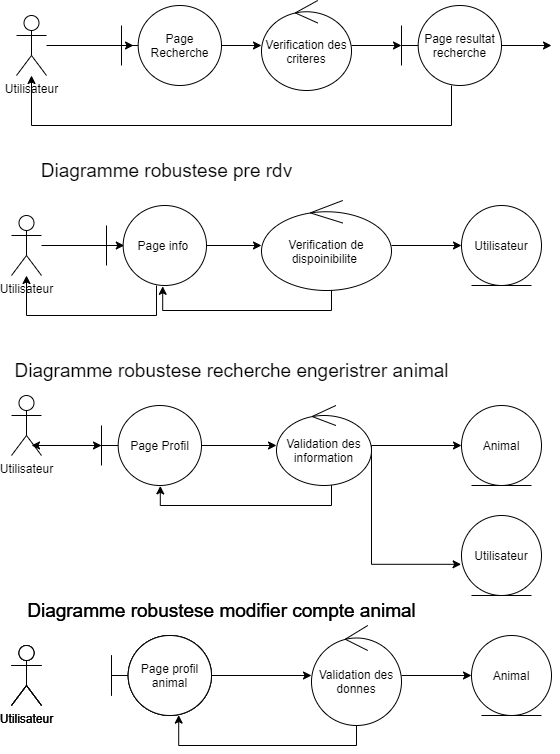

The diagram above was exported from draw.io. Its source (the exported page's mxGraphModel, read from the mxfile embedded in the PNG):
<mxGraphModel dx="1422" dy="713" grid="1" gridSize="10" guides="1" tooltips="1" connect="1" arrows="1" fold="1" page="1" pageScale="1" pageWidth="1100" pageHeight="850" math="0" shadow="0">
  <root>
    <mxCell id="0" />
    <mxCell id="1" parent="0" />
    <mxCell id="2" style="edgeStyle=orthogonalEdgeStyle;rounded=0;orthogonalLoop=1;jettySize=auto;html=1;entryX=0.12;entryY=0.5;entryDx=0;entryDy=0;entryPerimeter=0;" edge="1" source="3" target="5" parent="1">
      <mxGeometry relative="1" as="geometry" />
    </mxCell>
    <mxCell id="3" value="Utilisateur" style="shape=umlActor;verticalLabelPosition=bottom;verticalAlign=top;html=1;fontSize=12;" vertex="1" parent="1">
      <mxGeometry x="25" y="960" width="30" height="60" as="geometry" />
    </mxCell>
    <mxCell id="4" style="edgeStyle=orthogonalEdgeStyle;rounded=0;orthogonalLoop=1;jettySize=auto;html=1;" edge="1" source="5" target="7" parent="1">
      <mxGeometry relative="1" as="geometry">
        <mxPoint x="330" y="990" as="targetPoint" />
      </mxGeometry>
    </mxCell>
    <mxCell id="5" value="Page Recherche" style="shape=umlBoundary;whiteSpace=wrap;html=1;" vertex="1" parent="1">
      <mxGeometry x="130" y="950" width="100" height="80" as="geometry" />
    </mxCell>
    <mxCell id="6" style="edgeStyle=orthogonalEdgeStyle;rounded=0;orthogonalLoop=1;jettySize=auto;html=1;" edge="1" source="7" target="10" parent="1">
      <mxGeometry relative="1" as="geometry" />
    </mxCell>
    <mxCell id="7" value="Verification des criteres" style="ellipse;shape=umlControl;whiteSpace=wrap;html=1;" vertex="1" parent="1">
      <mxGeometry x="270" y="945" width="90" height="90" as="geometry" />
    </mxCell>
    <mxCell id="8" style="edgeStyle=orthogonalEdgeStyle;rounded=0;orthogonalLoop=1;jettySize=auto;html=1;" edge="1" source="10" target="3" parent="1">
      <mxGeometry relative="1" as="geometry">
        <Array as="points">
          <mxPoint x="460" y="1070" />
          <mxPoint x="40" y="1070" />
        </Array>
      </mxGeometry>
    </mxCell>
    <mxCell id="9" style="edgeStyle=orthogonalEdgeStyle;rounded=0;orthogonalLoop=1;jettySize=auto;html=1;entryX=0;entryY=0.5;entryDx=0;entryDy=0;" edge="1" source="10" parent="1">
      <mxGeometry relative="1" as="geometry">
        <mxPoint x="560" y="990" as="targetPoint" />
      </mxGeometry>
    </mxCell>
    <mxCell id="10" value="Page resultat recherche" style="shape=umlBoundary;whiteSpace=wrap;html=1;" vertex="1" parent="1">
      <mxGeometry x="410" y="950" width="100" height="80" as="geometry" />
    </mxCell>
    <mxCell id="11" style="edgeStyle=orthogonalEdgeStyle;rounded=0;orthogonalLoop=1;jettySize=auto;html=1;entryX=0.178;entryY=0.5;entryDx=0;entryDy=0;entryPerimeter=0;" edge="1" source="12" target="16" parent="1">
      <mxGeometry relative="1" as="geometry" />
    </mxCell>
    <mxCell id="12" value="Utilisateur" style="shape=umlActor;verticalLabelPosition=bottom;verticalAlign=top;html=1;fontSize=12;" vertex="1" parent="1">
      <mxGeometry x="20" y="1160" width="30" height="60" as="geometry" />
    </mxCell>
    <mxCell id="13" value="Diagramme robustese pre rdv" style="text;html=1;align=center;verticalAlign=middle;resizable=0;points=[];autosize=1;fontSize=19;" vertex="1" parent="1">
      <mxGeometry x="40" y="1100" width="270" height="30" as="geometry" />
    </mxCell>
    <mxCell id="14" style="edgeStyle=orthogonalEdgeStyle;rounded=0;orthogonalLoop=1;jettySize=auto;html=1;" edge="1" source="16" target="19" parent="1">
      <mxGeometry relative="1" as="geometry" />
    </mxCell>
    <mxCell id="15" style="edgeStyle=orthogonalEdgeStyle;rounded=0;orthogonalLoop=1;jettySize=auto;html=1;" edge="1" source="16" target="12" parent="1">
      <mxGeometry relative="1" as="geometry">
        <Array as="points">
          <mxPoint x="165" y="1260" />
          <mxPoint x="35" y="1260" />
        </Array>
      </mxGeometry>
    </mxCell>
    <mxCell id="16" value="Page info&amp;nbsp;" style="shape=umlBoundary;whiteSpace=wrap;html=1;" vertex="1" parent="1">
      <mxGeometry x="115" y="1150" width="100" height="80" as="geometry" />
    </mxCell>
    <mxCell id="17" style="edgeStyle=orthogonalEdgeStyle;rounded=0;orthogonalLoop=1;jettySize=auto;html=1;" edge="1" source="19" target="20" parent="1">
      <mxGeometry relative="1" as="geometry" />
    </mxCell>
    <mxCell id="18" style="edgeStyle=orthogonalEdgeStyle;rounded=0;orthogonalLoop=1;jettySize=auto;html=1;entryX=0.562;entryY=1.01;entryDx=0;entryDy=0;entryPerimeter=0;" edge="1" source="19" target="16" parent="1">
      <mxGeometry relative="1" as="geometry">
        <Array as="points">
          <mxPoint x="340" y="1255" />
          <mxPoint x="171" y="1255" />
        </Array>
      </mxGeometry>
    </mxCell>
    <mxCell id="19" value="Verification de dispoinibilite&amp;nbsp;" style="ellipse;shape=umlControl;whiteSpace=wrap;html=1;" vertex="1" parent="1">
      <mxGeometry x="270" y="1145" width="130" height="90" as="geometry" />
    </mxCell>
    <mxCell id="20" value="Utilisateur" style="ellipse;shape=umlEntity;whiteSpace=wrap;html=1;" vertex="1" parent="1">
      <mxGeometry x="470" y="1150" width="80" height="80" as="geometry" />
    </mxCell>
    <mxCell id="21" value="Diagramme robustese recherche engeristrer animal" style="text;html=1;align=center;verticalAlign=middle;resizable=0;points=[];autosize=1;fontSize=19;" vertex="1" parent="1">
      <mxGeometry x="15" y="1300" width="450" height="30" as="geometry" />
    </mxCell>
    <mxCell id="22" style="edgeStyle=orthogonalEdgeStyle;rounded=0;orthogonalLoop=1;jettySize=auto;html=1;" edge="1" source="23" target="26" parent="1">
      <mxGeometry relative="1" as="geometry">
        <Array as="points">
          <mxPoint x="70" y="1390" />
          <mxPoint x="70" y="1390" />
        </Array>
      </mxGeometry>
    </mxCell>
    <mxCell id="23" value="Utilisateur" style="shape=umlActor;verticalLabelPosition=bottom;verticalAlign=top;html=1;fontSize=12;" vertex="1" parent="1">
      <mxGeometry x="20" y="1340" width="30" height="60" as="geometry" />
    </mxCell>
    <mxCell id="24" style="edgeStyle=orthogonalEdgeStyle;rounded=0;orthogonalLoop=1;jettySize=auto;html=1;" edge="1" source="26" target="30" parent="1">
      <mxGeometry relative="1" as="geometry">
        <mxPoint x="300" y="1390" as="targetPoint" />
      </mxGeometry>
    </mxCell>
    <mxCell id="25" style="edgeStyle=orthogonalEdgeStyle;rounded=0;orthogonalLoop=1;jettySize=auto;html=1;entryX=0.667;entryY=0.833;entryDx=0;entryDy=0;entryPerimeter=0;" edge="1" source="26" target="23" parent="1">
      <mxGeometry relative="1" as="geometry" />
    </mxCell>
    <mxCell id="26" value="Page Profil" style="shape=umlBoundary;whiteSpace=wrap;html=1;" vertex="1" parent="1">
      <mxGeometry x="110" y="1350" width="100" height="80" as="geometry" />
    </mxCell>
    <mxCell id="27" style="edgeStyle=orthogonalEdgeStyle;rounded=0;orthogonalLoop=1;jettySize=auto;html=1;entryX=0;entryY=0.5;entryDx=0;entryDy=0;" edge="1" source="30" target="31" parent="1">
      <mxGeometry relative="1" as="geometry" />
    </mxCell>
    <mxCell id="28" style="edgeStyle=orthogonalEdgeStyle;rounded=0;orthogonalLoop=1;jettySize=auto;html=1;entryX=-0.005;entryY=0.61;entryDx=0;entryDy=0;entryPerimeter=0;" edge="1" source="30" target="32" parent="1">
      <mxGeometry relative="1" as="geometry">
        <Array as="points">
          <mxPoint x="380" y="1509" />
        </Array>
      </mxGeometry>
    </mxCell>
    <mxCell id="29" style="edgeStyle=orthogonalEdgeStyle;rounded=0;orthogonalLoop=1;jettySize=auto;html=1;entryX=0.588;entryY=1.005;entryDx=0;entryDy=0;entryPerimeter=0;" edge="1" source="30" target="26" parent="1">
      <mxGeometry relative="1" as="geometry">
        <Array as="points">
          <mxPoint x="340" y="1450" />
          <mxPoint x="169" y="1450" />
        </Array>
      </mxGeometry>
    </mxCell>
    <mxCell id="30" value="Validation des information" style="ellipse;shape=umlControl;whiteSpace=wrap;html=1;" vertex="1" parent="1">
      <mxGeometry x="285" y="1350" width="95" height="80" as="geometry" />
    </mxCell>
    <mxCell id="31" value="Animal" style="ellipse;shape=umlEntity;whiteSpace=wrap;html=1;" vertex="1" parent="1">
      <mxGeometry x="470" y="1350" width="80" height="80" as="geometry" />
    </mxCell>
    <mxCell id="32" value="Utilisateur" style="ellipse;shape=umlEntity;whiteSpace=wrap;html=1;" vertex="1" parent="1">
      <mxGeometry x="470" y="1460" width="80" height="80" as="geometry" />
    </mxCell>
    <mxCell id="33" value="Diagramme robustese modifier compte animal" style="text;html=1;align=center;verticalAlign=middle;resizable=0;points=[];autosize=1;fontSize=19;" vertex="1" parent="1">
      <mxGeometry x="30" y="1540" width="400" height="30" as="geometry" />
    </mxCell>
    <mxCell id="34" style="edgeStyle=orthogonalEdgeStyle;rounded=0;orthogonalLoop=1;jettySize=auto;html=1;entryX=0.672;entryY=0.995;entryDx=0;entryDy=0;entryPerimeter=0;" edge="1" parent="1">
      <mxGeometry relative="1" as="geometry">
        <mxPoint x="365" y="1670" as="sourcePoint" />
        <mxPoint x="187.20000000000005" y="1659.6000000000004" as="targetPoint" />
        <Array as="points">
          <mxPoint x="365" y="1690" />
          <mxPoint x="187" y="1690" />
        </Array>
      </mxGeometry>
    </mxCell>
    <mxCell id="35" value="Utilisateur" style="shape=umlActor;verticalLabelPosition=bottom;verticalAlign=top;html=1;fontSize=12;" vertex="1" parent="1">
      <mxGeometry x="20" y="1590" width="30" height="60" as="geometry" />
    </mxCell>
    <mxCell id="36" value="Page profil animal" style="shape=umlBoundary;whiteSpace=wrap;html=1;fontSize=12;" vertex="1" parent="1">
      <mxGeometry x="120" y="1580" width="100" height="80" as="geometry" />
    </mxCell>
    <mxCell id="37" style="edgeStyle=orthogonalEdgeStyle;rounded=0;orthogonalLoop=1;jettySize=auto;html=1;" edge="1" parent="1">
      <mxGeometry relative="1" as="geometry">
        <mxPoint x="220" y="1620" as="sourcePoint" />
        <mxPoint x="320" y="1620" as="targetPoint" />
      </mxGeometry>
    </mxCell>
    <mxCell id="38" value="Animal" style="ellipse;shape=umlEntity;whiteSpace=wrap;html=1;fontSize=12;" vertex="1" parent="1">
      <mxGeometry x="480" y="1580" width="80" height="80" as="geometry" />
    </mxCell>
    <mxCell id="39" style="edgeStyle=orthogonalEdgeStyle;rounded=0;orthogonalLoop=1;jettySize=auto;html=1;" edge="1" target="38" parent="1">
      <mxGeometry relative="1" as="geometry">
        <mxPoint x="410" y="1620" as="sourcePoint" />
      </mxGeometry>
    </mxCell>
    <mxCell id="40" value="Validation des donnes" style="ellipse;shape=umlControl;whiteSpace=wrap;html=1;fontSize=12;" vertex="1" parent="1">
      <mxGeometry x="320" y="1570" width="90" height="100" as="geometry" />
    </mxCell>
    <mxCell id="41" value="Diagramme robustese modifier compte animal" style="text;html=1;align=center;verticalAlign=middle;resizable=0;points=[];autosize=1;fontSize=19;" vertex="1" parent="1">
      <mxGeometry x="30" y="1540" width="400" height="30" as="geometry" />
    </mxCell>
    <mxCell id="42" value="Utilisateur" style="shape=umlActor;verticalLabelPosition=bottom;verticalAlign=top;html=1;fontSize=12;" vertex="1" parent="1">
      <mxGeometry x="20" y="1590" width="30" height="60" as="geometry" />
    </mxCell>
    <mxCell id="43" value="Page profil animal" style="shape=umlBoundary;whiteSpace=wrap;html=1;fontSize=12;" vertex="1" parent="1">
      <mxGeometry x="120" y="1580" width="100" height="80" as="geometry" />
    </mxCell>
    <mxCell id="44" value="Diagramme robustese modifier compte animal" style="text;html=1;align=center;verticalAlign=middle;resizable=0;points=[];autosize=1;fontSize=19;" vertex="1" parent="1">
      <mxGeometry x="30" y="1540" width="400" height="30" as="geometry" />
    </mxCell>
    <mxCell id="45" value="Utilisateur" style="shape=umlActor;verticalLabelPosition=bottom;verticalAlign=top;html=1;fontSize=12;" vertex="1" parent="1">
      <mxGeometry x="20" y="1590" width="30" height="60" as="geometry" />
    </mxCell>
    <mxCell id="46" value="Page profil animal" style="shape=umlBoundary;whiteSpace=wrap;html=1;fontSize=12;" vertex="1" parent="1">
      <mxGeometry x="120" y="1580" width="100" height="80" as="geometry" />
    </mxCell>
  </root>
</mxGraphModel>